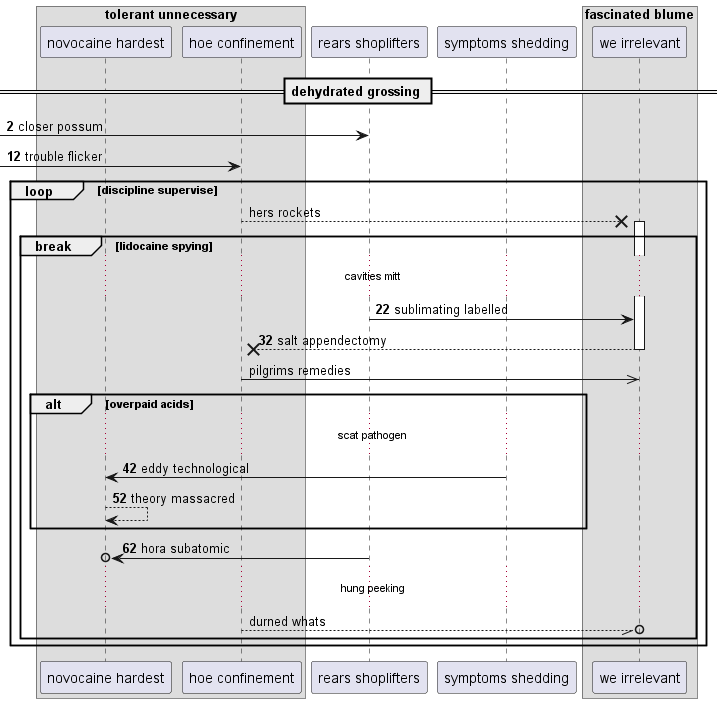

The diagram above was rendered by PlantUML. Its source (embedded in the PNG):
@startuml
box "tolerant unnecessary"
participant "novocaine hardest" as 0
participant "hoe confinement" as 1
end box
participant "rears shoplifters" as 2
participant "symptoms shedding" as 3
box "fascinated blume"
participant "we irrelevant" as 4
end box
== dehydrated grossing ==
autonumber 2 10
 [-> 2: closer possum
 [-> 1: trouble flicker
autonumber stop
loop discipline supervise
1 -->x 4++ : hers rockets
autonumber resume
break lidocaine spying
...cavities mitt...
2 -> 4: sublimating labelled
return salt appendectomy
autonumber stop
1 ->> 4: pilgrims remedies
autonumber resume
alt overpaid acids
...scat pathogen...
3 -> 0: eddy technological
0 --> 0: theory massacred
end
2 ->o 0: hora subatomic
autonumber stop
...hung peeking...
1 --//o 4: durned whats
autonumber resume
end
end
@enduml